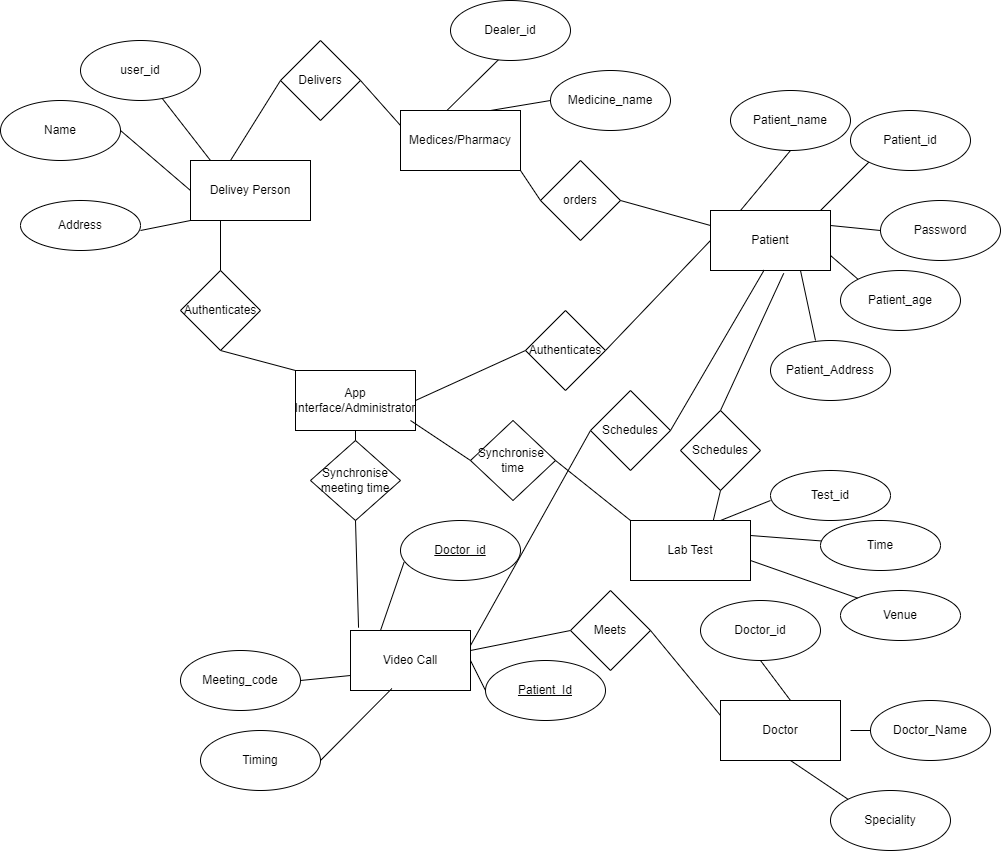

The diagram above was exported from draw.io. Its source (the exported page's mxGraphModel, read from the mxfile embedded in the PNG):
<mxGraphModel dx="2350" dy="1874" grid="1" gridSize="10" guides="1" tooltips="1" connect="1" arrows="1" fold="1" page="1" pageScale="1" pageWidth="850" pageHeight="1100" math="0" shadow="0" extFonts="Permanent Marker^https://fonts.googleapis.com/css?family=Permanent+Marker">
  <root>
    <mxCell id="0" />
    <mxCell id="1" parent="0" />
    <mxCell id="qoy6GqQV_QXscUawsiep-1" value="Patient" style="rounded=0;whiteSpace=wrap;html=1;" vertex="1" parent="1">
      <mxGeometry x="530" y="160" width="120" height="60" as="geometry" />
    </mxCell>
    <mxCell id="qoy6GqQV_QXscUawsiep-2" value="" style="endArrow=none;html=1;rounded=0;" edge="1" parent="1">
      <mxGeometry width="50" height="50" relative="1" as="geometry">
        <mxPoint x="640" y="160" as="sourcePoint" />
        <mxPoint x="690" y="110" as="targetPoint" />
      </mxGeometry>
    </mxCell>
    <mxCell id="qoy6GqQV_QXscUawsiep-3" value="Patient_id" style="ellipse;whiteSpace=wrap;html=1;" vertex="1" parent="1">
      <mxGeometry x="670" y="60" width="120" height="60" as="geometry" />
    </mxCell>
    <mxCell id="qoy6GqQV_QXscUawsiep-4" value="Password" style="ellipse;whiteSpace=wrap;html=1;" vertex="1" parent="1">
      <mxGeometry x="700" y="150" width="120" height="60" as="geometry" />
    </mxCell>
    <mxCell id="qoy6GqQV_QXscUawsiep-5" value="Patient_name" style="ellipse;whiteSpace=wrap;html=1;" vertex="1" parent="1">
      <mxGeometry x="550" y="40" width="120" height="60" as="geometry" />
    </mxCell>
    <mxCell id="qoy6GqQV_QXscUawsiep-6" value="" style="endArrow=none;html=1;rounded=0;entryX=0.5;entryY=1;entryDx=0;entryDy=0;" edge="1" parent="1" target="qoy6GqQV_QXscUawsiep-5">
      <mxGeometry width="50" height="50" relative="1" as="geometry">
        <mxPoint x="560" y="160" as="sourcePoint" />
        <mxPoint x="610" y="110" as="targetPoint" />
      </mxGeometry>
    </mxCell>
    <mxCell id="qoy6GqQV_QXscUawsiep-7" value="" style="endArrow=none;html=1;rounded=0;exitX=1;exitY=0.25;exitDx=0;exitDy=0;entryX=0;entryY=0.5;entryDx=0;entryDy=0;" edge="1" parent="1" source="qoy6GqQV_QXscUawsiep-1" target="qoy6GqQV_QXscUawsiep-4">
      <mxGeometry width="50" height="50" relative="1" as="geometry">
        <mxPoint x="660" y="180" as="sourcePoint" />
        <mxPoint x="710" y="130" as="targetPoint" />
      </mxGeometry>
    </mxCell>
    <mxCell id="qoy6GqQV_QXscUawsiep-8" value="Patient_age" style="ellipse;whiteSpace=wrap;html=1;" vertex="1" parent="1">
      <mxGeometry x="660" y="220" width="120" height="60" as="geometry" />
    </mxCell>
    <mxCell id="qoy6GqQV_QXscUawsiep-9" value="" style="endArrow=none;html=1;rounded=0;exitX=1;exitY=0.75;exitDx=0;exitDy=0;entryX=0;entryY=0;entryDx=0;entryDy=0;" edge="1" parent="1" source="qoy6GqQV_QXscUawsiep-1" target="qoy6GqQV_QXscUawsiep-8">
      <mxGeometry width="50" height="50" relative="1" as="geometry">
        <mxPoint x="660" y="185" as="sourcePoint" />
        <mxPoint x="710" y="190" as="targetPoint" />
      </mxGeometry>
    </mxCell>
    <mxCell id="qoy6GqQV_QXscUawsiep-11" value="Authenticates" style="rhombus;whiteSpace=wrap;html=1;" vertex="1" parent="1">
      <mxGeometry x="345" y="260" width="80" height="80" as="geometry" />
    </mxCell>
    <mxCell id="qoy6GqQV_QXscUawsiep-12" value="" style="endArrow=none;html=1;rounded=0;entryX=0;entryY=0.5;entryDx=0;entryDy=0;exitX=1;exitY=0.5;exitDx=0;exitDy=0;" edge="1" parent="1" source="qoy6GqQV_QXscUawsiep-10" target="qoy6GqQV_QXscUawsiep-11">
      <mxGeometry width="50" height="50" relative="1" as="geometry">
        <mxPoint x="230" y="200" as="sourcePoint" />
        <mxPoint x="280" y="150" as="targetPoint" />
      </mxGeometry>
    </mxCell>
    <mxCell id="qoy6GqQV_QXscUawsiep-13" value="" style="endArrow=none;html=1;rounded=0;entryX=0;entryY=0.5;entryDx=0;entryDy=0;exitX=1;exitY=0.5;exitDx=0;exitDy=0;" edge="1" parent="1" source="qoy6GqQV_QXscUawsiep-11" target="qoy6GqQV_QXscUawsiep-1">
      <mxGeometry width="50" height="50" relative="1" as="geometry">
        <mxPoint x="400" y="190" as="sourcePoint" />
        <mxPoint x="450" y="140" as="targetPoint" />
      </mxGeometry>
    </mxCell>
    <mxCell id="qoy6GqQV_QXscUawsiep-14" value="" style="endArrow=none;html=1;rounded=0;entryX=0.5;entryY=1;entryDx=0;entryDy=0;exitX=0;exitY=0;exitDx=0;exitDy=0;" edge="1" parent="1" source="qoy6GqQV_QXscUawsiep-10" target="qoy6GqQV_QXscUawsiep-50">
      <mxGeometry width="50" height="50" relative="1" as="geometry">
        <mxPoint x="174.5" y="320" as="sourcePoint" />
        <mxPoint x="130" y="250" as="targetPoint" />
      </mxGeometry>
    </mxCell>
    <mxCell id="qoy6GqQV_QXscUawsiep-15" value="Synchronise meeting time" style="rhombus;whiteSpace=wrap;html=1;" vertex="1" parent="1">
      <mxGeometry x="130" y="390" width="90" height="80" as="geometry" />
    </mxCell>
    <mxCell id="qoy6GqQV_QXscUawsiep-16" value="" style="endArrow=none;html=1;rounded=0;entryX=0.5;entryY=1;entryDx=0;entryDy=0;exitX=0.067;exitY=-0.047;exitDx=0;exitDy=0;exitPerimeter=0;" edge="1" parent="1" source="qoy6GqQV_QXscUawsiep-18" target="qoy6GqQV_QXscUawsiep-15">
      <mxGeometry width="50" height="50" relative="1" as="geometry">
        <mxPoint x="175" y="440" as="sourcePoint" />
        <mxPoint x="180" y="400" as="targetPoint" />
      </mxGeometry>
    </mxCell>
    <mxCell id="qoy6GqQV_QXscUawsiep-18" value="Video Call" style="rounded=0;whiteSpace=wrap;html=1;" vertex="1" parent="1">
      <mxGeometry x="170" y="580" width="120" height="60" as="geometry" />
    </mxCell>
    <mxCell id="qoy6GqQV_QXscUawsiep-19" value="Meeting_code" style="ellipse;whiteSpace=wrap;html=1;" vertex="1" parent="1">
      <mxGeometry y="600" width="120" height="60" as="geometry" />
    </mxCell>
    <mxCell id="qoy6GqQV_QXscUawsiep-21" value="&lt;u&gt;Doctor_id&lt;/u&gt;" style="ellipse;whiteSpace=wrap;html=1;" vertex="1" parent="1">
      <mxGeometry x="220" y="470" width="120" height="60" as="geometry" />
    </mxCell>
    <mxCell id="qoy6GqQV_QXscUawsiep-22" value="&lt;u style=&quot;border-color: var(--border-color);&quot;&gt;Patient_Id&lt;/u&gt;" style="ellipse;whiteSpace=wrap;html=1;" vertex="1" parent="1">
      <mxGeometry x="305" y="610" width="120" height="60" as="geometry" />
    </mxCell>
    <mxCell id="qoy6GqQV_QXscUawsiep-23" value="" style="endArrow=none;html=1;rounded=0;entryX=0.03;entryY=0.693;entryDx=0;entryDy=0;entryPerimeter=0;exitX=0.25;exitY=0;exitDx=0;exitDy=0;" edge="1" parent="1" source="qoy6GqQV_QXscUawsiep-18" target="qoy6GqQV_QXscUawsiep-21">
      <mxGeometry width="50" height="50" relative="1" as="geometry">
        <mxPoint x="200" y="440" as="sourcePoint" />
        <mxPoint x="250" y="390" as="targetPoint" />
      </mxGeometry>
    </mxCell>
    <mxCell id="qoy6GqQV_QXscUawsiep-24" value="" style="endArrow=none;html=1;rounded=0;entryX=0;entryY=0.5;entryDx=0;entryDy=0;exitX=1;exitY=0.5;exitDx=0;exitDy=0;" edge="1" parent="1" source="qoy6GqQV_QXscUawsiep-18" target="qoy6GqQV_QXscUawsiep-22">
      <mxGeometry width="50" height="50" relative="1" as="geometry">
        <mxPoint x="240" y="470" as="sourcePoint" />
        <mxPoint x="280" y="420" as="targetPoint" />
      </mxGeometry>
    </mxCell>
    <mxCell id="qoy6GqQV_QXscUawsiep-25" value="" style="endArrow=none;html=1;rounded=0;exitX=1;exitY=0.25;exitDx=0;exitDy=0;" edge="1" parent="1" source="qoy6GqQV_QXscUawsiep-18">
      <mxGeometry width="50" height="50" relative="1" as="geometry">
        <mxPoint x="240" y="460" as="sourcePoint" />
        <mxPoint x="410" y="380" as="targetPoint" />
      </mxGeometry>
    </mxCell>
    <mxCell id="qoy6GqQV_QXscUawsiep-26" value="Schedules" style="rhombus;whiteSpace=wrap;html=1;" vertex="1" parent="1">
      <mxGeometry x="410" y="340" width="80" height="80" as="geometry" />
    </mxCell>
    <mxCell id="qoy6GqQV_QXscUawsiep-27" value="" style="endArrow=none;html=1;rounded=0;entryX=0.447;entryY=0.993;entryDx=0;entryDy=0;entryPerimeter=0;" edge="1" parent="1" target="qoy6GqQV_QXscUawsiep-1">
      <mxGeometry width="50" height="50" relative="1" as="geometry">
        <mxPoint x="490" y="380" as="sourcePoint" />
        <mxPoint x="540" y="330" as="targetPoint" />
      </mxGeometry>
    </mxCell>
    <mxCell id="qoy6GqQV_QXscUawsiep-28" value="Doctor" style="rounded=0;whiteSpace=wrap;html=1;" vertex="1" parent="1">
      <mxGeometry x="540" y="650" width="120" height="60" as="geometry" />
    </mxCell>
    <mxCell id="qoy6GqQV_QXscUawsiep-29" value="Speciality" style="ellipse;whiteSpace=wrap;html=1;" vertex="1" parent="1">
      <mxGeometry x="650" y="740" width="120" height="60" as="geometry" />
    </mxCell>
    <mxCell id="qoy6GqQV_QXscUawsiep-30" value="Doctor_Name" style="ellipse;whiteSpace=wrap;html=1;" vertex="1" parent="1">
      <mxGeometry x="690" y="650" width="120" height="60" as="geometry" />
    </mxCell>
    <mxCell id="qoy6GqQV_QXscUawsiep-31" value="Doctor_id" style="ellipse;whiteSpace=wrap;html=1;" vertex="1" parent="1">
      <mxGeometry x="520" y="550" width="120" height="60" as="geometry" />
    </mxCell>
    <mxCell id="qoy6GqQV_QXscUawsiep-32" value="Patient_Address" style="ellipse;whiteSpace=wrap;html=1;" vertex="1" parent="1">
      <mxGeometry x="590" y="290" width="120" height="60" as="geometry" />
    </mxCell>
    <mxCell id="qoy6GqQV_QXscUawsiep-33" value="" style="endArrow=none;html=1;rounded=0;exitX=0.75;exitY=1;exitDx=0;exitDy=0;" edge="1" parent="1" source="qoy6GqQV_QXscUawsiep-1">
      <mxGeometry width="50" height="50" relative="1" as="geometry">
        <mxPoint x="660" y="215" as="sourcePoint" />
        <mxPoint x="635" y="290" as="targetPoint" />
      </mxGeometry>
    </mxCell>
    <mxCell id="qoy6GqQV_QXscUawsiep-34" value="" style="endArrow=none;html=1;rounded=0;entryX=0;entryY=0.5;entryDx=0;entryDy=0;" edge="1" parent="1" target="qoy6GqQV_QXscUawsiep-35">
      <mxGeometry width="50" height="50" relative="1" as="geometry">
        <mxPoint x="290" y="600" as="sourcePoint" />
        <mxPoint x="390" y="560" as="targetPoint" />
      </mxGeometry>
    </mxCell>
    <mxCell id="qoy6GqQV_QXscUawsiep-35" value="Meets" style="rhombus;whiteSpace=wrap;html=1;" vertex="1" parent="1">
      <mxGeometry x="390" y="540" width="80" height="80" as="geometry" />
    </mxCell>
    <mxCell id="qoy6GqQV_QXscUawsiep-36" value="" style="endArrow=none;html=1;rounded=0;entryX=0;entryY=0.25;entryDx=0;entryDy=0;exitX=1;exitY=0.5;exitDx=0;exitDy=0;" edge="1" parent="1" source="qoy6GqQV_QXscUawsiep-35" target="qoy6GqQV_QXscUawsiep-28">
      <mxGeometry width="50" height="50" relative="1" as="geometry">
        <mxPoint x="470" y="560" as="sourcePoint" />
        <mxPoint x="520" y="510" as="targetPoint" />
      </mxGeometry>
    </mxCell>
    <mxCell id="qoy6GqQV_QXscUawsiep-37" value="" style="endArrow=none;html=1;rounded=0;entryX=0.5;entryY=1;entryDx=0;entryDy=0;" edge="1" parent="1" target="qoy6GqQV_QXscUawsiep-31">
      <mxGeometry width="50" height="50" relative="1" as="geometry">
        <mxPoint x="610" y="650" as="sourcePoint" />
        <mxPoint x="660" y="600" as="targetPoint" />
      </mxGeometry>
    </mxCell>
    <mxCell id="qoy6GqQV_QXscUawsiep-38" value="" style="endArrow=none;html=1;rounded=0;entryX=0;entryY=0.5;entryDx=0;entryDy=0;" edge="1" parent="1" target="qoy6GqQV_QXscUawsiep-30">
      <mxGeometry width="50" height="50" relative="1" as="geometry">
        <mxPoint x="670" y="680" as="sourcePoint" />
        <mxPoint x="720" y="630" as="targetPoint" />
      </mxGeometry>
    </mxCell>
    <mxCell id="qoy6GqQV_QXscUawsiep-39" value="" style="endArrow=none;html=1;rounded=0;entryX=0;entryY=0;entryDx=0;entryDy=0;" edge="1" parent="1" target="qoy6GqQV_QXscUawsiep-29">
      <mxGeometry width="50" height="50" relative="1" as="geometry">
        <mxPoint x="610" y="710" as="sourcePoint" />
        <mxPoint x="660" y="660" as="targetPoint" />
      </mxGeometry>
    </mxCell>
    <mxCell id="qoy6GqQV_QXscUawsiep-40" value="Timing" style="ellipse;whiteSpace=wrap;html=1;" vertex="1" parent="1">
      <mxGeometry x="20" y="680" width="120" height="60" as="geometry" />
    </mxCell>
    <mxCell id="qoy6GqQV_QXscUawsiep-41" value="" style="endArrow=none;html=1;rounded=0;entryX=0.345;entryY=0.967;entryDx=0;entryDy=0;entryPerimeter=0;exitX=1;exitY=0.5;exitDx=0;exitDy=0;" edge="1" parent="1" source="qoy6GqQV_QXscUawsiep-40" target="qoy6GqQV_QXscUawsiep-18">
      <mxGeometry width="50" height="50" relative="1" as="geometry">
        <mxPoint x="120" y="530" as="sourcePoint" />
        <mxPoint x="170" y="480" as="targetPoint" />
      </mxGeometry>
    </mxCell>
    <mxCell id="qoy6GqQV_QXscUawsiep-43" value="" style="endArrow=none;html=1;rounded=0;entryX=0;entryY=0.75;entryDx=0;entryDy=0;" edge="1" parent="1" target="qoy6GqQV_QXscUawsiep-18">
      <mxGeometry width="50" height="50" relative="1" as="geometry">
        <mxPoint x="120" y="630" as="sourcePoint" />
        <mxPoint x="170" y="580" as="targetPoint" />
      </mxGeometry>
    </mxCell>
    <mxCell id="qoy6GqQV_QXscUawsiep-44" value="" style="endArrow=none;html=1;rounded=0;exitX=0.5;exitY=0;exitDx=0;exitDy=0;" edge="1" parent="1" source="qoy6GqQV_QXscUawsiep-15" target="qoy6GqQV_QXscUawsiep-10">
      <mxGeometry width="50" height="50" relative="1" as="geometry">
        <mxPoint x="174.5" y="320" as="sourcePoint" />
        <mxPoint x="174.5" y="220" as="targetPoint" />
      </mxGeometry>
    </mxCell>
    <mxCell id="qoy6GqQV_QXscUawsiep-10" value="App Interface/Administrator" style="rounded=0;whiteSpace=wrap;html=1;" vertex="1" parent="1">
      <mxGeometry x="115" y="320" width="120" height="60" as="geometry" />
    </mxCell>
    <mxCell id="qoy6GqQV_QXscUawsiep-45" value="Medices/Pharmacy" style="rounded=0;whiteSpace=wrap;html=1;" vertex="1" parent="1">
      <mxGeometry x="220" y="60" width="120" height="60" as="geometry" />
    </mxCell>
    <mxCell id="qoy6GqQV_QXscUawsiep-46" value="orders" style="rhombus;whiteSpace=wrap;html=1;" vertex="1" parent="1">
      <mxGeometry x="360" y="110" width="80" height="80" as="geometry" />
    </mxCell>
    <mxCell id="qoy6GqQV_QXscUawsiep-47" value="" style="endArrow=none;html=1;rounded=0;entryX=0;entryY=0.5;entryDx=0;entryDy=0;exitX=1;exitY=1;exitDx=0;exitDy=0;" edge="1" parent="1" source="qoy6GqQV_QXscUawsiep-45" target="qoy6GqQV_QXscUawsiep-46">
      <mxGeometry width="50" height="50" relative="1" as="geometry">
        <mxPoint x="320" y="130" as="sourcePoint" />
        <mxPoint x="370" y="80" as="targetPoint" />
      </mxGeometry>
    </mxCell>
    <mxCell id="qoy6GqQV_QXscUawsiep-48" value="" style="endArrow=none;html=1;rounded=0;entryX=0;entryY=0.25;entryDx=0;entryDy=0;" edge="1" parent="1" target="qoy6GqQV_QXscUawsiep-1">
      <mxGeometry width="50" height="50" relative="1" as="geometry">
        <mxPoint x="440" y="150" as="sourcePoint" />
        <mxPoint x="490" y="100" as="targetPoint" />
      </mxGeometry>
    </mxCell>
    <mxCell id="qoy6GqQV_QXscUawsiep-49" value="Delivey Person" style="rounded=0;whiteSpace=wrap;html=1;" vertex="1" parent="1">
      <mxGeometry x="10" y="110" width="120" height="60" as="geometry" />
    </mxCell>
    <mxCell id="qoy6GqQV_QXscUawsiep-50" value="Authenticates" style="rhombus;whiteSpace=wrap;html=1;" vertex="1" parent="1">
      <mxGeometry y="220" width="80" height="80" as="geometry" />
    </mxCell>
    <mxCell id="qoy6GqQV_QXscUawsiep-51" value="Delivers" style="rhombus;whiteSpace=wrap;html=1;" vertex="1" parent="1">
      <mxGeometry x="100" y="-10" width="80" height="80" as="geometry" />
    </mxCell>
    <mxCell id="qoy6GqQV_QXscUawsiep-52" value="" style="endArrow=none;html=1;rounded=0;entryX=0;entryY=0.25;entryDx=0;entryDy=0;exitX=1;exitY=0.5;exitDx=0;exitDy=0;" edge="1" parent="1" source="qoy6GqQV_QXscUawsiep-51" target="qoy6GqQV_QXscUawsiep-45">
      <mxGeometry width="50" height="50" relative="1" as="geometry">
        <mxPoint x="180" y="60" as="sourcePoint" />
        <mxPoint x="230" y="10" as="targetPoint" />
      </mxGeometry>
    </mxCell>
    <mxCell id="qoy6GqQV_QXscUawsiep-53" value="" style="endArrow=none;html=1;rounded=0;entryX=0;entryY=0.5;entryDx=0;entryDy=0;" edge="1" parent="1" target="qoy6GqQV_QXscUawsiep-51">
      <mxGeometry width="50" height="50" relative="1" as="geometry">
        <mxPoint x="50" y="110" as="sourcePoint" />
        <mxPoint x="100" y="60" as="targetPoint" />
      </mxGeometry>
    </mxCell>
    <mxCell id="qoy6GqQV_QXscUawsiep-55" value="Medicine_name" style="ellipse;whiteSpace=wrap;html=1;" vertex="1" parent="1">
      <mxGeometry x="370" y="20" width="120" height="60" as="geometry" />
    </mxCell>
    <mxCell id="qoy6GqQV_QXscUawsiep-56" value="" style="endArrow=none;html=1;rounded=0;entryX=0.407;entryY=0.973;entryDx=0;entryDy=0;entryPerimeter=0;exitX=0.39;exitY=-0.007;exitDx=0;exitDy=0;exitPerimeter=0;" edge="1" parent="1" source="qoy6GqQV_QXscUawsiep-45" target="qoy6GqQV_QXscUawsiep-57">
      <mxGeometry width="50" height="50" relative="1" as="geometry">
        <mxPoint x="340" y="90" as="sourcePoint" />
        <mxPoint x="390" y="40" as="targetPoint" />
      </mxGeometry>
    </mxCell>
    <mxCell id="qoy6GqQV_QXscUawsiep-57" value="Dealer_id" style="ellipse;whiteSpace=wrap;html=1;" vertex="1" parent="1">
      <mxGeometry x="270" y="-50" width="120" height="60" as="geometry" />
    </mxCell>
    <mxCell id="qoy6GqQV_QXscUawsiep-58" value="" style="endArrow=none;html=1;rounded=0;entryX=0;entryY=0.5;entryDx=0;entryDy=0;exitX=0.75;exitY=0;exitDx=0;exitDy=0;" edge="1" parent="1" source="qoy6GqQV_QXscUawsiep-45" target="qoy6GqQV_QXscUawsiep-55">
      <mxGeometry width="50" height="50" relative="1" as="geometry">
        <mxPoint x="350" y="100" as="sourcePoint" />
        <mxPoint x="398" y="81" as="targetPoint" />
      </mxGeometry>
    </mxCell>
    <mxCell id="qoy6GqQV_QXscUawsiep-59" value="" style="endArrow=none;html=1;rounded=0;entryX=0.25;entryY=1;entryDx=0;entryDy=0;exitX=0.5;exitY=0;exitDx=0;exitDy=0;" edge="1" parent="1" source="qoy6GqQV_QXscUawsiep-50" target="qoy6GqQV_QXscUawsiep-49">
      <mxGeometry width="50" height="50" relative="1" as="geometry">
        <mxPoint x="70" y="180" as="sourcePoint" />
        <mxPoint x="120" y="130" as="targetPoint" />
      </mxGeometry>
    </mxCell>
    <mxCell id="qoy6GqQV_QXscUawsiep-60" value="user_id" style="ellipse;whiteSpace=wrap;html=1;" vertex="1" parent="1">
      <mxGeometry x="-100" y="-10" width="120" height="60" as="geometry" />
    </mxCell>
    <mxCell id="qoy6GqQV_QXscUawsiep-61" value="" style="endArrow=none;html=1;rounded=0;" edge="1" parent="1" target="qoy6GqQV_QXscUawsiep-60">
      <mxGeometry width="50" height="50" relative="1" as="geometry">
        <mxPoint x="30" y="110" as="sourcePoint" />
        <mxPoint x="80" y="60" as="targetPoint" />
      </mxGeometry>
    </mxCell>
    <mxCell id="qoy6GqQV_QXscUawsiep-62" value="Name" style="ellipse;whiteSpace=wrap;html=1;" vertex="1" parent="1">
      <mxGeometry x="-180" y="50" width="120" height="60" as="geometry" />
    </mxCell>
    <mxCell id="qoy6GqQV_QXscUawsiep-63" value="" style="endArrow=none;html=1;rounded=0;entryX=0;entryY=0.5;entryDx=0;entryDy=0;exitX=1;exitY=0.5;exitDx=0;exitDy=0;" edge="1" parent="1" source="qoy6GqQV_QXscUawsiep-62" target="qoy6GqQV_QXscUawsiep-49">
      <mxGeometry width="50" height="50" relative="1" as="geometry">
        <mxPoint x="-70" y="90" as="sourcePoint" />
        <mxPoint x="-20" y="60" as="targetPoint" />
      </mxGeometry>
    </mxCell>
    <mxCell id="qoy6GqQV_QXscUawsiep-64" value="Address" style="ellipse;whiteSpace=wrap;html=1;" vertex="1" parent="1">
      <mxGeometry x="-160" y="150" width="120" height="50" as="geometry" />
    </mxCell>
    <mxCell id="qoy6GqQV_QXscUawsiep-65" value="" style="endArrow=none;html=1;rounded=0;entryX=0;entryY=1;entryDx=0;entryDy=0;" edge="1" parent="1" target="qoy6GqQV_QXscUawsiep-49">
      <mxGeometry width="50" height="50" relative="1" as="geometry">
        <mxPoint x="-40" y="180" as="sourcePoint" />
        <mxPoint x="10" y="130" as="targetPoint" />
      </mxGeometry>
    </mxCell>
    <mxCell id="qoy6GqQV_QXscUawsiep-66" value="Schedules" style="rhombus;whiteSpace=wrap;html=1;" vertex="1" parent="1">
      <mxGeometry x="500" y="360" width="80" height="80" as="geometry" />
    </mxCell>
    <mxCell id="qoy6GqQV_QXscUawsiep-67" value="" style="endArrow=none;html=1;rounded=0;entryX=0.61;entryY=1.047;entryDx=0;entryDy=0;entryPerimeter=0;exitX=0.5;exitY=0;exitDx=0;exitDy=0;" edge="1" parent="1" source="qoy6GqQV_QXscUawsiep-66" target="qoy6GqQV_QXscUawsiep-1">
      <mxGeometry width="50" height="50" relative="1" as="geometry">
        <mxPoint x="520" y="430" as="sourcePoint" />
        <mxPoint x="570" y="380" as="targetPoint" />
      </mxGeometry>
    </mxCell>
    <mxCell id="qoy6GqQV_QXscUawsiep-68" value="Lab Test" style="rounded=0;whiteSpace=wrap;html=1;" vertex="1" parent="1">
      <mxGeometry x="450" y="470" width="120" height="60" as="geometry" />
    </mxCell>
    <mxCell id="qoy6GqQV_QXscUawsiep-69" value="Time" style="ellipse;whiteSpace=wrap;html=1;" vertex="1" parent="1">
      <mxGeometry x="640" y="470" width="120" height="50" as="geometry" />
    </mxCell>
    <mxCell id="qoy6GqQV_QXscUawsiep-70" value="Test_id" style="ellipse;whiteSpace=wrap;html=1;" vertex="1" parent="1">
      <mxGeometry x="590" y="420" width="120" height="50" as="geometry" />
    </mxCell>
    <mxCell id="qoy6GqQV_QXscUawsiep-71" value="" style="endArrow=none;html=1;rounded=0;entryX=0;entryY=0.6;entryDx=0;entryDy=0;entryPerimeter=0;" edge="1" parent="1" target="qoy6GqQV_QXscUawsiep-70">
      <mxGeometry width="50" height="50" relative="1" as="geometry">
        <mxPoint x="540" y="470" as="sourcePoint" />
        <mxPoint x="590" y="420" as="targetPoint" />
      </mxGeometry>
    </mxCell>
    <mxCell id="qoy6GqQV_QXscUawsiep-72" value="" style="endArrow=none;html=1;rounded=0;exitX=1;exitY=0.25;exitDx=0;exitDy=0;" edge="1" parent="1" source="qoy6GqQV_QXscUawsiep-68" target="qoy6GqQV_QXscUawsiep-69">
      <mxGeometry width="50" height="50" relative="1" as="geometry">
        <mxPoint x="570" y="520" as="sourcePoint" />
        <mxPoint x="620" y="470" as="targetPoint" />
      </mxGeometry>
    </mxCell>
    <mxCell id="qoy6GqQV_QXscUawsiep-73" value="Synchronise&amp;nbsp; time" style="rhombus;whiteSpace=wrap;html=1;" vertex="1" parent="1">
      <mxGeometry x="290" y="370" width="85" height="80" as="geometry" />
    </mxCell>
    <mxCell id="qoy6GqQV_QXscUawsiep-74" value="" style="endArrow=none;html=1;rounded=0;entryX=0;entryY=0.5;entryDx=0;entryDy=0;" edge="1" parent="1" target="qoy6GqQV_QXscUawsiep-73">
      <mxGeometry width="50" height="50" relative="1" as="geometry">
        <mxPoint x="230" y="370" as="sourcePoint" />
        <mxPoint x="280" y="320" as="targetPoint" />
      </mxGeometry>
    </mxCell>
    <mxCell id="qoy6GqQV_QXscUawsiep-75" value="" style="endArrow=none;html=1;rounded=0;entryX=0;entryY=0;entryDx=0;entryDy=0;exitX=1;exitY=0.5;exitDx=0;exitDy=0;" edge="1" parent="1" source="qoy6GqQV_QXscUawsiep-73" target="qoy6GqQV_QXscUawsiep-68">
      <mxGeometry width="50" height="50" relative="1" as="geometry">
        <mxPoint x="380" y="410" as="sourcePoint" />
        <mxPoint x="430" y="360" as="targetPoint" />
      </mxGeometry>
    </mxCell>
    <mxCell id="qoy6GqQV_QXscUawsiep-76" value="" style="endArrow=none;html=1;rounded=0;entryX=0.5;entryY=1;entryDx=0;entryDy=0;exitX=0.69;exitY=0;exitDx=0;exitDy=0;exitPerimeter=0;" edge="1" parent="1" source="qoy6GqQV_QXscUawsiep-68" target="qoy6GqQV_QXscUawsiep-66">
      <mxGeometry width="50" height="50" relative="1" as="geometry">
        <mxPoint x="520" y="470" as="sourcePoint" />
        <mxPoint x="570" y="420" as="targetPoint" />
      </mxGeometry>
    </mxCell>
    <mxCell id="qoy6GqQV_QXscUawsiep-77" value="Venue" style="ellipse;whiteSpace=wrap;html=1;" vertex="1" parent="1">
      <mxGeometry x="660" y="540" width="120" height="50" as="geometry" />
    </mxCell>
    <mxCell id="qoy6GqQV_QXscUawsiep-78" value="" style="endArrow=none;html=1;rounded=0;entryX=0;entryY=0;entryDx=0;entryDy=0;" edge="1" parent="1" target="qoy6GqQV_QXscUawsiep-77">
      <mxGeometry width="50" height="50" relative="1" as="geometry">
        <mxPoint x="570" y="510" as="sourcePoint" />
        <mxPoint x="620" y="460" as="targetPoint" />
      </mxGeometry>
    </mxCell>
  </root>
</mxGraphModel>